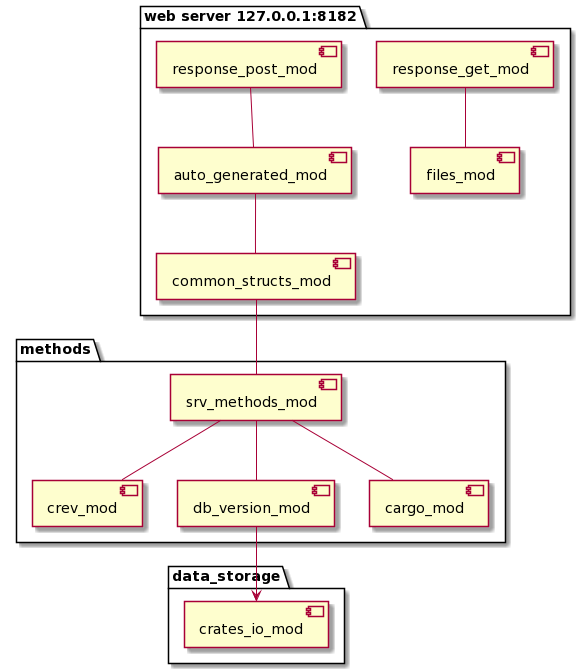

The diagram above was rendered by PlantUML. Its source (embedded in the PNG):
@startuml
package "web server 127.0.0.1:8182" {
  [response_get_mod] -down- [files_mod]
  [response_post_mod] -down- [auto_generated_mod]
  [auto_generated_mod] -down- [common_structs_mod]
}
package "methods" {
  [common_structs_mod] -down- [srv_methods_mod]
  [srv_methods_mod] -down- [crev_mod]
[srv_methods_mod] -down- [db_version_mod]
[srv_methods_mod] -down- [cargo_mod]
}
package "data_storage" {
  [db_version_mod] -down-> [crates_io_mod]
}
@enduml